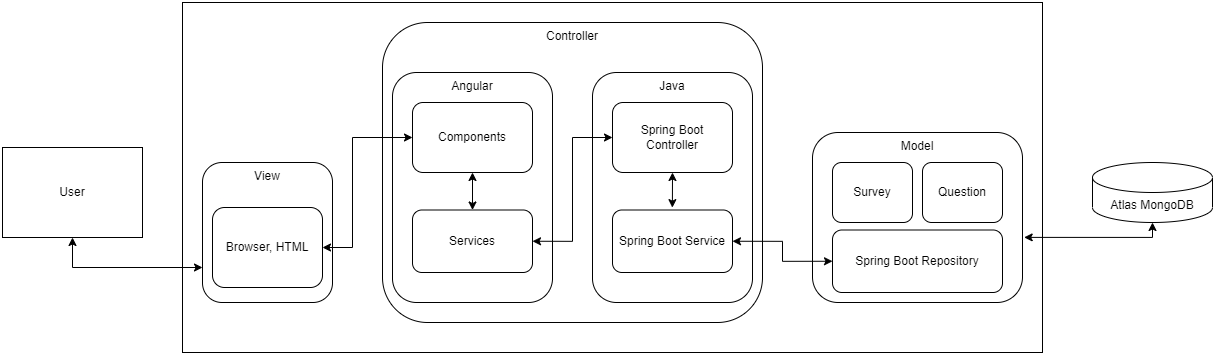

The diagram above was exported from draw.io. Its source (the exported page's mxGraphModel, read from the mxfile embedded in the PNG):
<mxGraphModel dx="2359" dy="885" grid="1" gridSize="10" guides="1" tooltips="1" connect="1" arrows="1" fold="1" page="1" pageScale="1" pageWidth="850" pageHeight="1100" math="0" shadow="0">
  <root>
    <mxCell id="0" />
    <mxCell id="1" parent="0" />
    <mxCell id="5ZonZA617MIztugrNbwa-2" value="" style="rounded=0;whiteSpace=wrap;html=1;fillColor=none;" vertex="1" parent="1">
      <mxGeometry x="110" y="120" width="860" height="350" as="geometry" />
    </mxCell>
    <mxCell id="5ZonZA617MIztugrNbwa-6" value="Controller" style="rounded=1;whiteSpace=wrap;html=1;fillColor=none;align=center;horizontal=1;verticalAlign=top;" vertex="1" parent="1">
      <mxGeometry x="310" y="140" width="380" height="300" as="geometry" />
    </mxCell>
    <mxCell id="5ZonZA617MIztugrNbwa-33" value="Angular" style="rounded=1;whiteSpace=wrap;html=1;fillColor=none;align=center;horizontal=1;verticalAlign=top;" vertex="1" parent="1">
      <mxGeometry x="320" y="190" width="160" height="230" as="geometry" />
    </mxCell>
    <mxCell id="5ZonZA617MIztugrNbwa-24" style="edgeStyle=orthogonalEdgeStyle;rounded=0;orthogonalLoop=1;jettySize=auto;html=1;exitX=0.5;exitY=1;exitDx=0;exitDy=0;entryX=0;entryY=0.75;entryDx=0;entryDy=0;startArrow=classic;startFill=1;" edge="1" parent="1" source="5ZonZA617MIztugrNbwa-3" target="5ZonZA617MIztugrNbwa-5">
      <mxGeometry relative="1" as="geometry" />
    </mxCell>
    <mxCell id="5ZonZA617MIztugrNbwa-3" value="User" style="rounded=0;whiteSpace=wrap;html=1;fillColor=none;" vertex="1" parent="1">
      <mxGeometry x="-70" y="265" width="140" height="90" as="geometry" />
    </mxCell>
    <mxCell id="5ZonZA617MIztugrNbwa-5" value="View" style="rounded=1;whiteSpace=wrap;html=1;fillColor=none;verticalAlign=top;" vertex="1" parent="1">
      <mxGeometry x="130" y="280" width="130" height="140" as="geometry" />
    </mxCell>
    <mxCell id="5ZonZA617MIztugrNbwa-7" value="Model" style="rounded=1;whiteSpace=wrap;html=1;fillColor=none;verticalAlign=top;" vertex="1" parent="1">
      <mxGeometry x="740" y="250" width="210" height="170" as="geometry" />
    </mxCell>
    <mxCell id="5ZonZA617MIztugrNbwa-9" style="edgeStyle=orthogonalEdgeStyle;rounded=0;orthogonalLoop=1;jettySize=auto;html=1;exitX=0.5;exitY=1;exitDx=0;exitDy=0;exitPerimeter=0;entryX=1.008;entryY=0.617;entryDx=0;entryDy=0;entryPerimeter=0;startArrow=classic;startFill=1;" edge="1" parent="1" source="5ZonZA617MIztugrNbwa-8" target="5ZonZA617MIztugrNbwa-7">
      <mxGeometry relative="1" as="geometry">
        <Array as="points">
          <mxPoint x="1080" y="355" />
        </Array>
      </mxGeometry>
    </mxCell>
    <mxCell id="5ZonZA617MIztugrNbwa-8" value="Atlas MongoDB" style="shape=cylinder3;whiteSpace=wrap;html=1;boundedLbl=1;backgroundOutline=1;size=15;rounded=0;fillColor=none;" vertex="1" parent="1">
      <mxGeometry x="1020" y="280" width="120" height="60" as="geometry" />
    </mxCell>
    <mxCell id="5ZonZA617MIztugrNbwa-11" value="Survey" style="rounded=1;whiteSpace=wrap;html=1;fillColor=none;" vertex="1" parent="1">
      <mxGeometry x="760" y="280" width="80" height="60" as="geometry" />
    </mxCell>
    <mxCell id="5ZonZA617MIztugrNbwa-12" value="Question" style="rounded=1;whiteSpace=wrap;html=1;fillColor=none;" vertex="1" parent="1">
      <mxGeometry x="850" y="280" width="80" height="60" as="geometry" />
    </mxCell>
    <mxCell id="5ZonZA617MIztugrNbwa-32" style="edgeStyle=orthogonalEdgeStyle;rounded=0;orthogonalLoop=1;jettySize=auto;html=1;exitX=1;exitY=0.5;exitDx=0;exitDy=0;startArrow=classic;startFill=1;entryX=0;entryY=0.5;entryDx=0;entryDy=0;" edge="1" parent="1" source="5ZonZA617MIztugrNbwa-14" target="5ZonZA617MIztugrNbwa-31">
      <mxGeometry relative="1" as="geometry" />
    </mxCell>
    <mxCell id="5ZonZA617MIztugrNbwa-14" value="Services" style="rounded=1;whiteSpace=wrap;html=1;fillColor=none;" vertex="1" parent="1">
      <mxGeometry x="340" y="327.5" width="120" height="62.5" as="geometry" />
    </mxCell>
    <mxCell id="5ZonZA617MIztugrNbwa-30" style="edgeStyle=orthogonalEdgeStyle;rounded=0;orthogonalLoop=1;jettySize=auto;html=1;exitX=0.5;exitY=1;exitDx=0;exitDy=0;entryX=0.5;entryY=0;entryDx=0;entryDy=0;startArrow=classic;startFill=1;" edge="1" parent="1" source="5ZonZA617MIztugrNbwa-15" target="5ZonZA617MIztugrNbwa-14">
      <mxGeometry relative="1" as="geometry" />
    </mxCell>
    <mxCell id="5ZonZA617MIztugrNbwa-15" value="Components" style="rounded=1;whiteSpace=wrap;html=1;fillColor=none;" vertex="1" parent="1">
      <mxGeometry x="340" y="220" width="120" height="70" as="geometry" />
    </mxCell>
    <mxCell id="5ZonZA617MIztugrNbwa-34" style="edgeStyle=orthogonalEdgeStyle;rounded=0;orthogonalLoop=1;jettySize=auto;html=1;exitX=1;exitY=0.5;exitDx=0;exitDy=0;startArrow=classic;startFill=1;entryX=0;entryY=0.5;entryDx=0;entryDy=0;" edge="1" parent="1" source="5ZonZA617MIztugrNbwa-22" target="5ZonZA617MIztugrNbwa-15">
      <mxGeometry relative="1" as="geometry">
        <Array as="points">
          <mxPoint x="280" y="365" />
          <mxPoint x="280" y="255" />
        </Array>
      </mxGeometry>
    </mxCell>
    <mxCell id="5ZonZA617MIztugrNbwa-22" value="Browser, HTML" style="rounded=1;whiteSpace=wrap;html=1;fillColor=none;" vertex="1" parent="1">
      <mxGeometry x="140" y="325" width="110" height="80" as="geometry" />
    </mxCell>
    <mxCell id="5ZonZA617MIztugrNbwa-36" value="Java" style="rounded=1;whiteSpace=wrap;html=1;fillColor=none;align=center;horizontal=1;verticalAlign=top;" vertex="1" parent="1">
      <mxGeometry x="520" y="190" width="160" height="230" as="geometry" />
    </mxCell>
    <mxCell id="5ZonZA617MIztugrNbwa-38" style="edgeStyle=orthogonalEdgeStyle;rounded=0;orthogonalLoop=1;jettySize=auto;html=1;exitX=0.5;exitY=1;exitDx=0;exitDy=0;entryX=0.499;entryY=-0.038;entryDx=0;entryDy=0;entryPerimeter=0;startArrow=classic;startFill=1;" edge="1" parent="1" source="5ZonZA617MIztugrNbwa-31" target="5ZonZA617MIztugrNbwa-37">
      <mxGeometry relative="1" as="geometry" />
    </mxCell>
    <mxCell id="5ZonZA617MIztugrNbwa-31" value="Spring Boot Controller" style="rounded=1;whiteSpace=wrap;html=1;fillColor=none;" vertex="1" parent="1">
      <mxGeometry x="540" y="220" width="120" height="70" as="geometry" />
    </mxCell>
    <mxCell id="5ZonZA617MIztugrNbwa-37" value="Spring Boot Service" style="rounded=1;whiteSpace=wrap;html=1;fillColor=none;" vertex="1" parent="1">
      <mxGeometry x="540" y="327.5" width="120" height="62.5" as="geometry" />
    </mxCell>
    <mxCell id="5ZonZA617MIztugrNbwa-43" style="edgeStyle=orthogonalEdgeStyle;rounded=0;orthogonalLoop=1;jettySize=auto;html=1;exitX=0;exitY=0.5;exitDx=0;exitDy=0;startArrow=classic;startFill=1;entryX=1;entryY=0.5;entryDx=0;entryDy=0;" edge="1" parent="1" source="5ZonZA617MIztugrNbwa-40" target="5ZonZA617MIztugrNbwa-37">
      <mxGeometry relative="1" as="geometry" />
    </mxCell>
    <mxCell id="5ZonZA617MIztugrNbwa-40" value="Spring Boot Repository" style="rounded=1;whiteSpace=wrap;html=1;fillColor=none;" vertex="1" parent="1">
      <mxGeometry x="760" y="347.5" width="170" height="62.5" as="geometry" />
    </mxCell>
  </root>
</mxGraphModel>